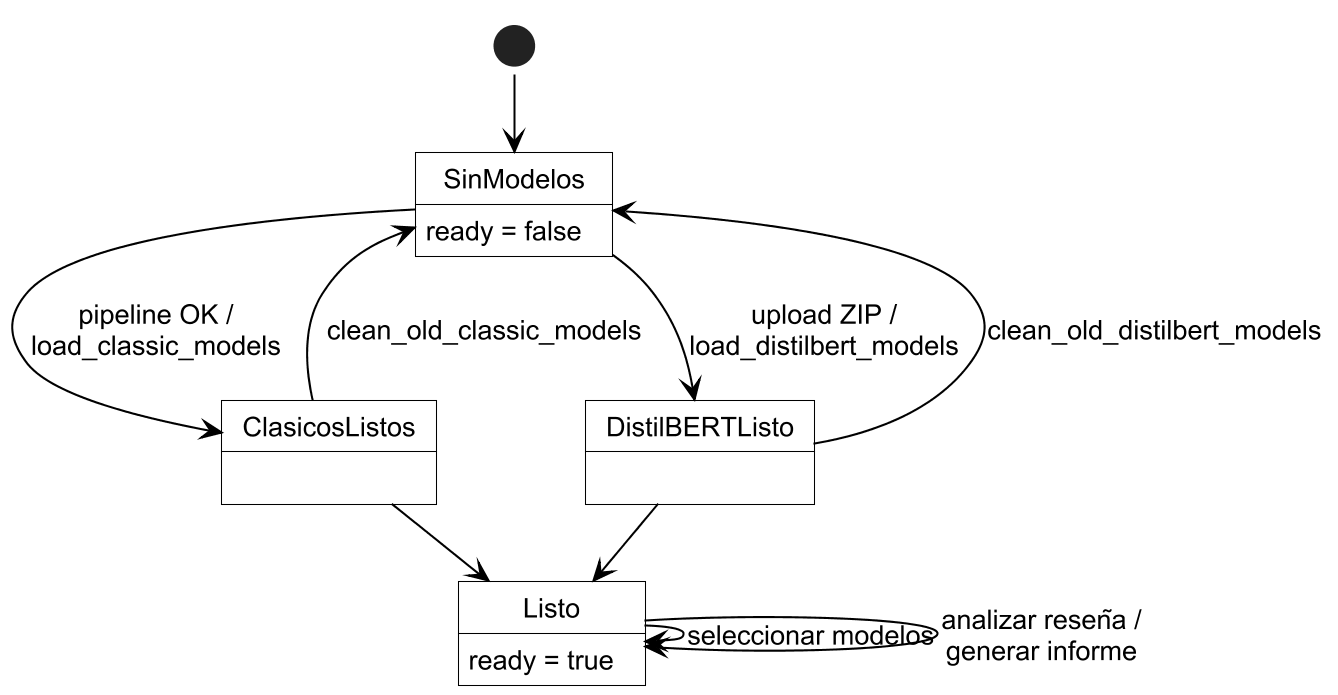

The diagram above was rendered by PlantUML. Its source (embedded in the PNG):
@startuml estados
skinparam dpi 200
skinparam defaultFontName Arial
skinparam defaultFontSize 13
skinparam monochrome true
skinparam shadowing false
skinparam roundCorner 0
skinparam ArrowColor #000000
skinparam ArrowThickness 1

skinparam actor {
  BackgroundColor #FFFFFF
  BorderColor #000000
}
skinparam usecase {
  BackgroundColor #FFFFFF
  BorderColor #000000
}
skinparam rectangle {
  BackgroundColor #FFFFFF
  BorderColor #000000
}
skinparam package {
  BackgroundColor #FFFFFF
  BorderColor #000000
}
skinparam component {
  BackgroundColor #FFFFFF
  BorderColor #000000
}
skinparam node {
  BackgroundColor #FFFFFF
  BorderColor #000000
}
skinparam database {
  BackgroundColor #FFFFFF
  BorderColor #000000
}
skinparam cloud {
  BackgroundColor #FFFFFF
  BorderColor #000000
}
skinparam class {
  BackgroundColor #FFFFFF
  BorderColor #000000
}
skinparam state {
  BackgroundColor #FFFFFF
  BorderColor #000000
}
skinparam activity {
  BackgroundColor #FFFFFF
  BorderColor #000000
}
skinparam sequence {
  ArrowColor #000000
  LifeLineBorderColor #000000
  LifeLineBackgroundColor #FFFFFF
  ParticipantBackgroundColor #FFFFFF
  ParticipantBorderColor #000000
  ActorBackgroundColor #FFFFFF
  ActorBorderColor #000000
}
!pragma layout smetana

[*] --> SinModelos

state SinModelos : ready = false
state Listo : ready = true

SinModelos --> ClasicosListos : pipeline OK /\nload_classic_models
SinModelos --> DistilBERTListo : upload ZIP /\nload_distilbert_models
ClasicosListos --> Listo
DistilBERTListo --> Listo
Listo --> Listo : seleccionar modelos
Listo --> Listo : analizar reseña /\ngenerar informe
ClasicosListos --> SinModelos : clean_old_classic_models
DistilBERTListo --> SinModelos : clean_old_distilbert_models
@enduml